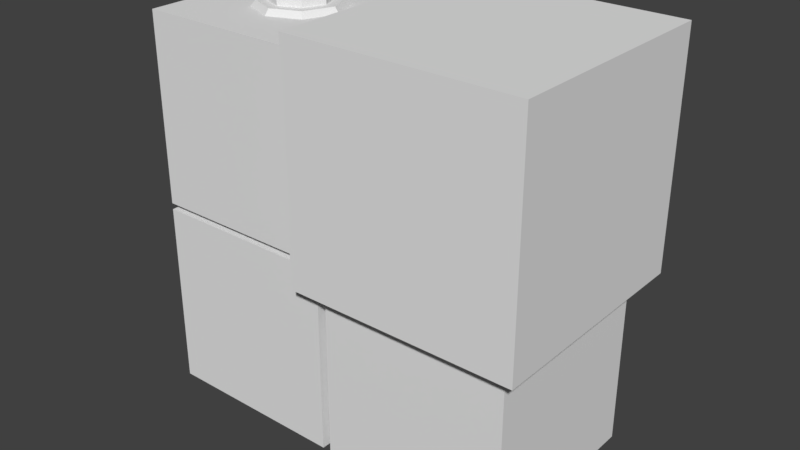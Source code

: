 # Source: Cubo.blend  (saved by Blender 2.79.0; exported with 4.5.12 LTS)
import bpy
from mathutils import Matrix  # noqa: F401  (used for matrix-valued properties, if any)

bpy.ops.wm.read_factory_settings(use_empty=True)
scene = bpy.context.scene
scene.name = 'Scene'

# ---- collections
col_collection_1 = bpy.data.collections.new('Collection 1'); scene.collection.children.link(col_collection_1)

# ---- world
world_world = bpy.data.worlds.new('World'); scene.world = world_world
world_world.color = (0.05088, 0.05088, 0.05088)
world_world.use_sun_shadow = False
world_world.sun_shadow_jitter_overblur = 0.0
world_world.cycles.sampling_method = 'MANUAL'

# ---- meshes
me_cube_005 = bpy.data.meshes.new('Cube.005')
me_cube_005.from_pydata([(-1.0, -1.0, -1.0), (-1.0, -1.0, 1.0), (-1.0, 1.0, -1.0), (-1.0, 1.0, 1.0), (1.0, -1.0, -1.0), (1.0, -1.0, 1.0), (1.0, 1.0, -1.0), (1.0, 1.0, 1.0)], [], [(0, 1, 3, 2), (2, 3, 7, 6), (6, 7, 5, 4), (4, 5, 1, 0), (2, 6, 4, 0), (7, 3, 1, 5)])
_uv = me_cube_005.uv_layers.new(name='UVMap')
_uv.uv.foreach_set('vector', [0.01677, 0.5197, 0.4829, 0.5197, 0.4829, 0.9846, 0.01677, 0.9846, 0.01677, 0.5197, 0.4829, 0.5197, 0.4829, 0.9846, 0.01677, 0.9846, 0.01677, 0.5197, 0.4829, 0.5197, 0.4829, 0.9846, 0.01677, 0.9846, 0.01677, 0.5197, 0.4829, 0.5197, 0.4829, 0.9846, 0.01677, 0.9846, 0.01677, 0.5197, 0.4829, 0.5197, 0.4829, 0.9846, 0.01677, 0.9846, 0.01677, 0.5197, 0.4829, 0.5197, 0.4829, 0.9846, 0.01677, 0.9846])
me_cube_005.use_remesh_preserve_volume = False
me_cube_005.use_remesh_preserve_attributes = False
me_cube_005.use_mirror_vertex_groups = False
me_cube_005.update()
me_cube_004 = bpy.data.meshes.new('Cube.004')
me_cube_004.from_pydata([(-1.0, -1.0, -1.0), (-1.0, -1.0, 1.0), (-1.0, 1.0, -1.0), (-1.0, 1.0, 1.0), (1.0, -1.0, -1.0), (1.0, -1.0, 1.0), (1.0, 1.0, -1.0), (1.0, 1.0, 1.0)], [], [(0, 1, 3, 2), (2, 3, 7, 6), (6, 7, 5, 4), (4, 5, 1, 0), (2, 6, 4, 0), (7, 3, 1, 5)])
_uv = me_cube_004.uv_layers.new(name='UVMap')
_uv.uv.foreach_set('vector', [0.01677, 0.01973, 0.4829, 0.01973, 0.4829, 0.4846, 0.01677, 0.4846, 0.01677, 0.01973, 0.4829, 0.01973, 0.4829, 0.4846, 0.01677, 0.4846, 0.01677, 0.01973, 0.4829, 0.01973, 0.4829, 0.4846, 0.01677, 0.4846, 0.0121, 0.02422, 0.4782, 0.02422, 0.4782, 0.4903, 0.0121, 0.4903, 0.01677, 0.01973, 0.4829, 0.01973, 0.4829, 0.4846, 0.01677, 0.4846, 0.01677, 0.01973, 0.4829, 0.01973, 0.4829, 0.4846, 0.01677, 0.4846])
me_cube_004.use_remesh_preserve_volume = False
me_cube_004.use_remesh_preserve_attributes = False
me_cube_004.use_mirror_vertex_groups = False
me_cube_004.update()
me_cube_003 = bpy.data.meshes.new('Cube.003')
me_cube_003.from_pydata([(-1.21, -1.21, -1.21), (-1.21, -1.21, 1.21), (-1.21, 1.21, -1.21), (-1.21, 1.21, 1.21), (1.21, -1.21, -1.21), (1.21, -1.21, 1.21), (1.21, 1.21, -1.21), (1.21, 1.21, 1.21)], [], [(0, 1, 3, 2), (2, 3, 7, 6), (6, 7, 5, 4), (4, 5, 1, 0), (2, 6, 4, 0), (7, 3, 1, 5)])
_uv = me_cube_003.uv_layers.new(name='UVMap')
_uv.uv.foreach_set('vector', [0.5067, 0.02422, 0.9728, 0.02422, 0.9728, 0.4903, 0.5067, 0.4903, 0.5067, 0.02422, 0.9728, 0.02422, 0.9728, 0.4903, 0.5067, 0.4903, 0.5067, 0.02422, 0.9728, 0.02422, 0.9728, 0.4903, 0.5067, 0.4903, 0.5067, 0.02422, 0.9728, 0.02422, 0.9728, 0.4903, 0.5067, 0.4903, 0.5067, 0.02422, 0.9728, 0.02422, 0.9728, 0.4903, 0.5067, 0.4903, 0.5067, 0.02422, 0.9728, 0.02422, 0.9728, 0.4903, 0.5067, 0.4903])
me_cube_003.use_remesh_preserve_volume = False
me_cube_003.use_remesh_preserve_attributes = False
me_cube_003.use_mirror_vertex_groups = False
me_cube_003.update()
me_cube_001 = bpy.data.meshes.new('Cube.001')
me_cube_001.from_pydata([(-1.0, -1.0, -1.0), (-1.0, -1.0, 1.0), (-1.0, 1.0, -1.0), (-1.0, 1.0, 1.0), (1.0, -1.0, -1.0), (1.0, -1.0, 1.0), (1.0, 1.0, -1.0), (1.0, 1.0, 1.0), (-0.03221, 0.5373, 0.9052), (-0.425, 0.3746, 0.9052), (-0.5877, -0.01814, 0.9052), (-0.425, -0.4109, 0.9052), (-0.0322, -0.5736, 0.9052), (0.3606, -0.4109, 0.9052), (0.5233, -0.01814, 0.9052), (0.3606, 0.3746, 0.9052), (-0.03221, 0.4094, 1.062), (-0.3345, 0.2842, 1.062), (-0.4598, -0.01814, 1.062), (-0.3345, -0.3205, 1.062), (-0.03221, -0.4457, 1.062), (0.2701, -0.3205, 1.062), (0.3953, -0.01814, 1.062), (0.2701, 0.2842, 1.062), (-0.03221, 0.3023, 1.062), (-0.2588, 0.2085, 1.062), (-0.3527, -0.01814, 1.062), (-0.2588, -0.2447, 1.062), (-0.03221, -0.3386, 1.062), (0.1944, -0.2447, 1.062), (0.2883, -0.01814, 1.062), (0.1944, 0.2085, 1.062), (-0.03221, -0.01814, 1.164), (-0.03221, 0.2747, 1.164), (-0.03221, 0.3023, 1.138), (-0.2588, 0.2085, 1.138), (-0.2393, 0.1889, 1.164), (-0.3527, -0.01814, 1.138), (-0.325, -0.01814, 1.164), (-0.2588, -0.2447, 1.138), (-0.2393, -0.2252, 1.164), (-0.03221, -0.3386, 1.138), (-0.03221, -0.311, 1.164), (0.1944, -0.2447, 1.138), (0.1748, -0.2252, 1.164), (0.2883, -0.01814, 1.138), (0.2606, -0.01814, 1.164), (0.1944, 0.2085, 1.138), (0.1748, 0.1889, 1.164)], [], [(0, 1, 3, 2), (2, 3, 7, 6), (6, 7, 5, 4), (4, 5, 1, 0), (2, 6, 4, 0), (7, 3, 1, 5), (9, 17, 16, 8), (8, 16, 23, 15), (14, 22, 21, 13), (12, 20, 19, 11), (10, 18, 17, 9), (15, 23, 22, 14), (13, 21, 20, 12), (11, 19, 18, 10), (20, 28, 27, 19), (18, 26, 25, 17), (23, 31, 30, 22), (21, 29, 28, 20), (19, 27, 26, 18), (17, 25, 24, 16), (16, 24, 31, 23), (22, 30, 29, 21), (25, 35, 34, 24), (48, 32, 46), (44, 32, 42), (40, 32, 38), (46, 32, 44), (42, 32, 40), (33, 32, 48), (29, 43, 41, 28), (27, 39, 37, 26), (24, 34, 47, 31), (38, 32, 36), (30, 45, 43, 29), (28, 41, 39, 27), (26, 37, 35, 25), (31, 47, 45, 30), (36, 33, 34, 35), (38, 36, 35, 37), (40, 38, 37, 39), (42, 40, 39, 41), (44, 42, 41, 43), (46, 44, 43, 45), (48, 46, 45, 47), (33, 48, 47, 34), (36, 32, 33)])
_uv = me_cube_001.uv_layers.new(name='UVMap')
_uv.uv.foreach_set('vector', [0.5067, 0.5172, 0.9728, 0.5172, 0.9728, 0.9833, 0.5067, 0.9833, 0.5067, 0.5172, 0.9728, 0.5172, 0.9728, 0.9833, 0.5067, 0.9833, 0.5067, 0.5172, 0.9728, 0.5172, 0.9728, 0.9833, 0.5067, 0.9833, 0.5067, 0.5172, 0.9728, 0.5172, 0.9728, 0.9833, 0.5067, 0.9833, 0.5067, 0.5172, 0.9728, 0.5172, 0.9728, 0.9833, 0.5067, 0.9833, 0.9728, 0.9833, 0.5067, 0.9833, 0.5067, 0.5172, 0.9728, 0.5172, 0.2584, 0.6937, 0.2717, 0.6986, 0.2862, 0.6847, 0.2803, 0.6718, 0.2803, 0.6718, 0.2862, 0.6847, 0.3063, 0.6851, 0.3112, 0.6718, 0.3331, 0.6937, 0.3202, 0.6996, 0.3198, 0.7197, 0.3331, 0.7246, 0.3112, 0.7465, 0.3053, 0.7336, 0.2852, 0.7333, 0.2803, 0.7465, 0.2584, 0.7246, 0.2713, 0.7187, 0.2717, 0.6986, 0.2584, 0.6937, 0.3112, 0.6718, 0.3063, 0.6851, 0.3202, 0.6996, 0.3331, 0.6937, 0.3331, 0.7246, 0.3198, 0.7197, 0.3053, 0.7336, 0.3112, 0.7465, 0.2803, 0.7465, 0.2852, 0.7333, 0.2713, 0.7187, 0.2584, 0.7246, 0.3053, 0.7336, 0.3029, 0.7274, 0.2879, 0.7271, 0.2852, 0.7333, 0.2713, 0.7187, 0.2775, 0.7163, 0.2778, 0.7013, 0.2717, 0.6986, 0.3063, 0.6851, 0.3036, 0.6912, 0.314, 0.702, 0.3202, 0.6996, 0.3198, 0.7197, 0.3137, 0.717, 0.3029, 0.7274, 0.3053, 0.7336, 0.2852, 0.7333, 0.2879, 0.7271, 0.2775, 0.7163, 0.2713, 0.7187, 0.2717, 0.6986, 0.2778, 0.7013, 0.2886, 0.6909, 0.2862, 0.6847, 0.2862, 0.6847, 0.2886, 0.6909, 0.3036, 0.6912, 0.3063, 0.6851, 0.3202, 0.6996, 0.314, 0.702, 0.3137, 0.717, 0.3198, 0.7197, 0.5941, 0.2623, 0.6058, 0.2664, 0.6294, 0.2436, 0.624, 0.2323, 0.6594, 0.2511, 0.6452, 0.2835, 0.6782, 0.2706, 0.6776, 0.2977, 0.6452, 0.2835, 0.658, 0.3164, 0.6309, 0.3158, 0.6452, 0.2835, 0.6122, 0.2963, 0.6782, 0.2706, 0.6452, 0.2835, 0.6776, 0.2977, 0.658, 0.3164, 0.6452, 0.2835, 0.6309, 0.3158, 0.6324, 0.2505, 0.6452, 0.2835, 0.6594, 0.2511, 0.6963, 0.3046, 0.6846, 0.3005, 0.661, 0.3233, 0.6664, 0.3346, 0.624, 0.3346, 0.6282, 0.3228, 0.6053, 0.2993, 0.5941, 0.3046, 0.624, 0.2323, 0.6294, 0.2436, 0.6622, 0.2441, 0.6664, 0.2323, 0.6122, 0.2963, 0.6452, 0.2835, 0.6128, 0.2692, 0.6963, 0.2623, 0.6851, 0.2676, 0.6846, 0.3005, 0.6963, 0.3046, 0.6664, 0.3346, 0.661, 0.3233, 0.6282, 0.3228, 0.624, 0.3346, 0.5941, 0.3046, 0.6053, 0.2993, 0.6058, 0.2664, 0.5941, 0.2623, 0.6664, 0.2323, 0.6622, 0.2441, 0.6851, 0.2676, 0.6963, 0.2623, 0.4974, 0.4756, 0.5004, 0.4726, 0.5, 0.4716, 0.4962, 0.4752, 0.4973, 0.4799, 0.4974, 0.4756, 0.4962, 0.4752, 0.4962, 0.4804, 0.5002, 0.483, 0.4973, 0.4799, 0.4962, 0.4804, 0.4998, 0.4841, 0.5045, 0.4831, 0.5002, 0.483, 0.4998, 0.4841, 0.505, 0.4841, 0.5076, 0.4801, 0.5045, 0.4831, 0.505, 0.4841, 0.5087, 0.4805, 0.5077, 0.4758, 0.5076, 0.4801, 0.5087, 0.4805, 0.5088, 0.4754, 0.5047, 0.4727, 0.5077, 0.4758, 0.5088, 0.4754, 0.5051, 0.4716, 0.5004, 0.4726, 0.5047, 0.4727, 0.5051, 0.4716, 0.5, 0.4716, 0.6128, 0.2692, 0.6452, 0.2835, 0.6324, 0.2505])
me_cube_001.use_remesh_preserve_volume = False
me_cube_001.use_remesh_preserve_attributes = False
me_cube_001.use_mirror_vertex_groups = False
me_cube_001.update()

# ---- objects
ob_cube_003 = bpy.data.objects.new('Cube.003', me_cube_005)
ob_cube_002 = bpy.data.objects.new('Cube.002', me_cube_004)
ob_cube_001 = bpy.data.objects.new('Cube.001', me_cube_003)
ob_cube = bpy.data.objects.new('Cube', me_cube_001)

# ---- transforms, parenting, visibility, modifiers, constraints
ob_cube_003.location = (0.0, 0.0, 1.122)
ob_cube_003.lineart.crease_threshold = 0.0
ob_cube_002.location = (2.093, 0.0, 1.108)
ob_cube_002.lineart.crease_threshold = 0.0
ob_cube_001.location = (2.093, 0.0, 3.189)
ob_cube_001.lineart.crease_threshold = 0.0
ob_cube.location = (0.0, 0.0, 3.189)
ob_cube.lineart.crease_threshold = 0.0

# ---- collection membership
col_collection_1.objects.link(ob_cube_003)
col_collection_1.objects.link(ob_cube_002)
col_collection_1.objects.link(ob_cube_001)
col_collection_1.objects.link(ob_cube)

# ---- scene / render settings (as saved in the file)
scene.frame_start = 1; scene.frame_end = 250; scene.frame_set(1)
scene.render.engine = 'BLENDER_EEVEE_NEXT'
scene.render.resolution_percentage = 50
scene.render.dither_intensity = 0.0
scene.cycles.use_denoising = False
scene.cycles.samples = 128
scene.cycles.sampling_pattern = 'TABULATED_SOBOL'
scene.cycles.use_adaptive_sampling = False
scene.cycles.use_light_tree = False
scene.cycles.blur_glossy = 0.0
scene.cycles.sample_clamp_indirect = 0.0
scene.view_settings.view_transform = 'Standard'
bpy.context.view_layer.update()

# ---- added for rendering (the .blend has no active camera and no usable light): camera, sun
cam_auto = bpy.data.cameras.new('AutoCamera')
cam_auto.lens = 50.0
cam_auto.sensor_width = 36.0
cam_auto.clip_end = 1000.0
ob_auto_camera = bpy.data.objects.new('AutoCamera', cam_auto)
scene.collection.objects.link(ob_auto_camera)
ob_auto_camera.location = (7.20378, -7.26279, 7.09541)
ob_auto_camera.rotation_euler = (1.09748, -7.21219e-08, 0.694738)
scene.camera = ob_auto_camera
light_auto_sun = bpy.data.lights.new('AutoSun', 'SUN')
light_auto_sun.energy = 3.0
light_auto_sun.angle = 0.0523599
ob_auto_sun = bpy.data.objects.new('AutoSun', light_auto_sun)
scene.collection.objects.link(ob_auto_sun)
ob_auto_sun.rotation_euler = (0.872665, 0.174533, 0.523599)
bpy.context.view_layer.update()
